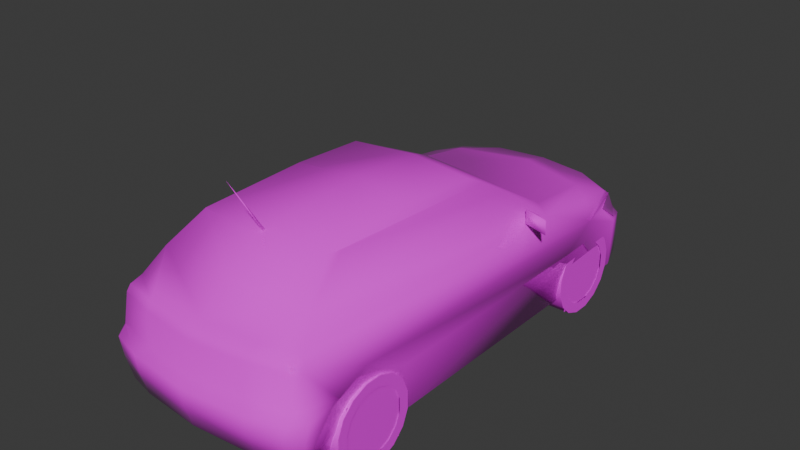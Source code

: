 # Source: auda3.blend  (saved by Blender 4.0.36; exported with 4.5.12 LTS)
import bpy
from mathutils import Matrix  # noqa: F401  (used for matrix-valued properties, if any)

bpy.ops.wm.read_factory_settings(use_empty=True)
scene = bpy.context.scene
scene.name = 'Scene'

# ---- collections
col_collection = bpy.data.collections.new('Collection'); scene.collection.children.link(col_collection)

# ---- images (referenced by path relative to the original .blend; pixels are not part of the script)
import os
ASSET_DIR = os.environ.get("B2B_ASSET_DIR", "")  # directory of the original .blend (textures are referenced by path, not embedded)
HERE = os.path.dirname(os.path.abspath(__file__))  # packed textures are extracted next to this script under _unpacked/

def load_image(name, relpath, width, height, colorspace="sRGB"):
    """Load a texture the original file referenced (path relative to the .blend, or extracted next to this script)."""
    p = next((c for c in (os.path.join(HERE, relpath), os.path.join(ASSET_DIR, relpath)) if relpath and os.path.exists(c)), "")
    if p:
        img = bpy.data.images.load(p, check_existing=True)
        img.name = name
    else:  # same state as the original file: an image datablock whose file is absent (Cycles renders it pink)
        img = bpy.data.images.new(name, width, height)
        img.source = "FILE"
        img.filepath = "//" + (relpath or name)
    img.colorspace_settings.name = colorspace
    return img
img_gaa3n_1_tga = load_image('gaa3n_1.TGA', 'gaa3n_1.TGA', 1024, 1024, 'sRGB')

# ---- materials (node trees are filled in below, after node groups)
mat_material_001 = bpy.data.materials.new('Material.001')
mat_material_001.alpha_threshold = 0.9
mat_material_001.use_transparent_shadow = False
mat_material_001.roughness = 0.5
mat_material_001.line_color = (0.0, 0.0, 0.0, 1.0)
mat_material = bpy.data.materials.new('Material')
mat_material.alpha_threshold = 0.9
mat_material.use_transparent_shadow = False
mat_material.roughness = 0.5
mat_material.line_color = (0.0, 0.0, 0.0, 1.0)

# ---- material node trees
mat_material_001.use_nodes = True; mat_material_001.node_tree.nodes.clear()
_N = mat_material_001.node_tree.nodes; _L = mat_material_001.node_tree.links
n0 = _N.new('ShaderNodeOutputMaterial'); n0.name = 'Material Output'; n0.location = (300, 300)
n1 = _N.new('ShaderNodeBsdfPrincipled'); n1.name = 'Principled BSDF'; n1.location = (10, 300)
n1.inputs[2].default_value = 0.0
n1.inputs[3].default_value = 1.45
n2 = _N.new('ShaderNodeTexImage'); n2.name = 'Image Texture'; n2.location = (-280, 280)
n2.image = img_gaa3n_1_tga
n2.interpolation = 'Closest'
_L.new(n1.outputs[0], n0.inputs[0])
_L.new(n2.outputs[0], n1.inputs[0])
_L.new(n2.outputs[1], n1.inputs[4])
n0.is_active_output = True
mat_material.use_nodes = True; mat_material.node_tree.nodes.clear()
_N = mat_material.node_tree.nodes; _L = mat_material.node_tree.links
n0 = _N.new('ShaderNodeOutputMaterial'); n0.name = 'Material Output'; n0.location = (300, 300)
n1 = _N.new('ShaderNodeBsdfPrincipled'); n1.name = 'Principled BSDF'; n1.location = (10, 300)
n1.inputs[3].default_value = 1.45
n2 = _N.new('ShaderNodeTexImage'); n2.name = 'Image Texture'; n2.location = (-280, 280)
n2.image = img_gaa3n_1_tga
n2.interpolation = 'Closest'
_L.new(n1.outputs[0], n0.inputs[0])
_L.new(n2.outputs[0], n1.inputs[0])
_L.new(n2.outputs[1], n1.inputs[4])
n0.is_active_output = True

# ---- world
world_world = bpy.data.worlds.new('World'); scene.world = world_world
world_world.use_nodes = True; world_world.node_tree.nodes.clear()
_N = world_world.node_tree.nodes; _L = world_world.node_tree.links
n0 = _N.new('ShaderNodeOutputWorld'); n0.name = 'World Output'; n0.location = (300, 300)
n1 = _N.new('ShaderNodeBackground'); n1.name = 'Background'; n1.location = (10, 300)
n1.inputs[0].default_value = (0.05088, 0.05088, 0.05088, 1.0)
_L.new(n1.outputs[0], n0.inputs[0])
n0.is_active_output = True
world_world.color = (0.05088, 0.05088, 0.05088)
world_world.use_sun_shadow = False
world_world.sun_shadow_jitter_overblur = 0.0

# ---- meshes
me_gaa3n = bpy.data.meshes.new('gaa3n')
me_gaa3n.from_pydata([(0.0, -1.465, 1.098), (-0.1195, -1.448, 1.098), (0.1195, -1.448, 1.098), (0.0, -1.425, 1.128), (0.1195, -1.409, 1.128), (-0.1195, -1.409, 1.128), (-0.6987, 1.747, 0.04486), (-0.6987, 1.597, 0.5938), (-0.6987, 0.7489, 0.04486), (-0.6987, 0.9483, 0.5938), (-0.6987, -0.7489, 0.04486), (-0.6987, -0.9483, 0.5938), (-0.6987, -1.747, 0.09459), (-0.6987, -1.597, 0.5938), (0.6987, -1.747, 0.09459), (0.6987, -0.7489, 0.04486), (0.6987, -0.9483, 0.5938), (0.6987, -1.597, 0.5938), (0.6987, 0.7489, 0.04486), (0.6987, 1.747, 0.04486), (0.6987, 1.597, 0.5938), (0.6987, 0.9483, 0.5938), (0.0, 2.052, -0.003905), (0.0, 2.126, 0.3471), (0.0, 1.995, 0.5441), (0.0, 1.923, 0.6065), (0.0, 1.674, 0.6713), (0.0, 0.9795, 0.7713), (0.0, 0.331, 1.161), (0.0, 0.1984, 1.212), (0.0, -1.347, 1.188), (0.0, -1.591, 1.002), (0.0, -1.817, 0.8166), (0.0, -1.891, 0.7869), (0.0, -1.959, 0.4749), (0.0, -2.024, 0.4183), (0.0, -2.01, 0.292), (0.0, -1.957, 0.1043), (-0.7352, 1.915, -0.01511), (-0.6284, 2.004, 0.3471), (-0.6991, 1.797, 0.5368), (-0.6996, 1.736, 0.5807), (-0.7425, 0.8361, 0.724), (-0.6172, 0.4563, 1.013), (-0.5524, 0.2667, 1.133), (-0.5163, 0.1638, 1.185), (-0.5051, -0.4329, 1.22), (-0.5197, -1.279, 1.187), (-0.6436, -1.53, 0.9726), (-0.7206, -1.681, 0.7991), (-0.7747, -1.742, 0.7177), (-0.7996, -1.75, 0.4754), (-0.8493, -1.78, 0.4178), (-0.8269, -1.801, 0.2603), (-0.7913, -1.762, 0.06338), (-0.7874, -1.68, 0.04875), (-0.8532, -1.526, 0.4602), (-0.8527, -1.273, 0.5675), (-0.8581, -0.9346, 0.3891), (-0.82, -0.8283, -0.001945), (-0.82, 0.8288, -0.001945), (-0.88, 0.9263, 0.3993), (-0.859, 1.258, 0.547), (-0.8781, 1.597, 0.4149), (-0.823, 1.671, -0.0117), (-0.3193, 2.104, 0.3466), (-0.3286, 2.019, -0.003905), (-0.3988, 1.938, 0.5412), (-0.4066, 1.877, 0.5992), (-0.5641, 1.519, 0.6689), (-0.608, 0.9039, 0.7567), (-0.4846, -1.773, 0.8054), (-0.449, -1.838, 0.7796), (-0.4295, -1.903, 0.4822), (-0.5002, -1.971, 0.4168), (-0.4948, -1.955, 0.2784), (-0.4978, -1.898, 0.08239), (-0.7216, 1.846, 0.4003), (-0.7591, 1.878, 0.3535), (-0.823, 1.493, 0.5509), (-0.8191, 1.694, 0.4061), (-0.6323, 1.93, 0.3978), (-0.7552, 1.886, 0.1643), (0.0, 2.125, 0.1633), (-0.3228, 2.104, 0.1628), (-0.6255, 2.008, 0.1643), (-0.8244, -1.679, 0.1726), (-0.5314, -1.136, 1.181), (-0.3544, 2.032, 0.3954), (-0.7284, -1.777, 0.765), (-0.7464, -1.841, 0.4851), (-0.7523, -1.9, 0.4173), (-0.7338, -1.885, 0.2681), (-0.7225, -1.838, 0.07021), (0.0, -0.3891, 1.244), (-0.7279, -1.81, 0.724), (-0.4315, -1.885, 0.7264), (0.0, -1.937, 0.7235), (0.5524, 0.2667, 1.133), (0.5163, 0.1638, 1.185), (0.5051, -0.4329, 1.22), (0.4846, -1.773, 0.8054), (0.7206, -1.681, 0.7991), (0.6436, -1.53, 0.9726), (0.859, 1.258, 0.547), (0.7425, 0.8361, 0.724), (0.7747, -1.742, 0.7177), (0.8532, -1.526, 0.4602), (0.7996, -1.75, 0.4754), (0.8493, -1.78, 0.4178), (0.7284, -1.777, 0.765), (0.7279, -1.81, 0.724), (0.4315, -1.885, 0.7264), (0.4295, -1.903, 0.4822), (0.7464, -1.841, 0.4851), (0.3988, 1.938, 0.5412), (0.3544, 2.032, 0.3954), (0.3193, 2.104, 0.3466), (0.5002, -1.971, 0.4168), (0.7523, -1.9, 0.4173), (0.449, -1.838, 0.7796), (0.7338, -1.885, 0.2681), (0.8269, -1.801, 0.2603), (0.4948, -1.955, 0.2784), (0.4978, -1.898, 0.08239), (0.7225, -1.838, 0.07021), (0.823, 1.493, 0.5509), (0.8776, 1.597, 0.4149), (0.8191, 1.694, 0.4061), (0.6172, 0.4563, 1.013), (0.6323, 1.93, 0.3978), (0.6284, 2.004, 0.3471), (0.6991, 1.797, 0.5368), (0.7591, 1.878, 0.3535), (0.7216, 1.846, 0.4003), (0.7552, 1.886, 0.1643), (0.5314, -1.136, 1.181), (0.5197, -1.279, 1.187), (0.7913, -1.762, 0.06338), (0.7874, -1.68, 0.04875), (0.8244, -1.679, 0.1726), (0.7352, 1.915, -0.01511), (0.823, 1.671, -0.0117), (0.3228, 2.104, 0.1628), (0.3286, 2.019, -0.003905), (0.6255, 2.008, 0.1643), (0.8527, -1.273, 0.5675), (0.8581, -0.9346, 0.3891), (0.8795, 0.9263, 0.3993), (0.82, -0.8283, -0.001945), (0.82, 0.8288, -0.001945), (0.4066, 1.877, 0.5992), (0.608, 0.9039, 0.7567), (-0.7206, 1.39, 0.6499), (0.7206, 1.39, 0.6499), (0.6996, 1.736, 0.5807), (0.5641, 1.519, 0.6689), (0.7323, 0.5582, 0.762), (0.7323, 0.5582, 0.8756), (0.7298, 0.7308, 0.762), (0.9478, 0.489, 0.762), (0.9453, 0.488, 0.8756), (-0.7352, 0.7308, 0.762), (-0.9502, 0.488, 0.8756), (-0.7323, 0.5582, 0.8756), (-0.9478, 0.489, 0.762), (-0.7323, 0.5582, 0.762), (-0.008776, -1.273, 1.186), (0.0, -1.536, 1.621), (0.009756, -1.273, 1.186), (0.0004827, -1.251, 1.186), (-0.7027, 1.801, 0.5368), (-0.4008, 1.942, 0.5412), (-0.7252, 1.85, 0.4003), (-0.8271, 1.497, 0.5509), (-0.8232, 1.698, 0.4061), (-0.6355, 1.934, 0.3978), (-0.3562, 2.036, 0.3954), (0.4008, 1.942, 0.5412), (0.3562, 2.036, 0.3954), (0.8271, 1.497, 0.5509), (0.8232, 1.698, 0.4061), (0.6355, 1.934, 0.3978), (0.7027, 1.801, 0.5368), (0.7252, 1.85, 0.4003)], [], [(158, 159, 157), (169, 167, 170), (168, 167, 169), (168, 169, 170), (168, 170, 167), (124, 37, 76), (22, 144, 66), (8, 9, 7, 6), (12, 13, 11, 10), (18, 19, 20, 21), (14, 17, 16, 15), (104, 62, 63, 127), (62, 104, 148, 61), (61, 148, 150, 60), (60, 150, 149, 59), (58, 59, 149, 147), (57, 58, 147, 146), (146, 107, 56, 57), (107, 140, 86, 56), (139, 55, 86, 140), (55, 139, 124, 76), (124, 139, 138, 125), (55, 76, 93, 54), (38, 141, 142, 64), (66, 144, 141, 38), (64, 142, 127, 63), (160, 157, 159), (161, 160, 159), (158, 161, 159), (166, 165, 162), (162, 164, 166), (165, 163, 162), (163, 164, 162), (134, 130, 132), (95, 89, 50), (110, 111, 106), (77, 40, 81), (50, 89, 49), (43, 70, 42), (42, 70, 69), (57, 50, 62), (69, 68, 41), (69, 153, 42), (38, 82, 85), (48, 47, 87), (65, 88, 67), (52, 51, 56), (48, 49, 71), (46, 45, 44), (110, 106, 102), (152, 129, 105), (106, 146, 104), (155, 151, 156), (135, 141, 145), (137, 103, 136), (116, 117, 115), (108, 109, 107), (102, 103, 101), (99, 100, 98), (62, 153, 41), (69, 41, 153), (62, 42, 153), (154, 155, 156), (82, 38, 64), (142, 141, 135), (61, 62, 63), (43, 44, 70), (152, 98, 129), (127, 104, 148), (154, 156, 105), (104, 154, 105), (104, 155, 154), (152, 105, 156), (96, 95, 90, 73), (112, 113, 114, 111), (160, 161, 158, 157), (165, 166, 164, 163), (77, 80, 79, 40), (81, 40, 67, 88), (134, 132, 126, 128), (130, 116, 115, 132), (72, 89, 95, 96), (90, 95, 50, 51), (120, 112, 111, 110), (114, 108, 106, 111), (53, 54, 93, 92), (36, 75, 76, 37), (75, 74, 91, 92), (36, 35, 74, 75), (52, 91, 90, 51), (34, 73, 74, 35), (33, 72, 96, 97), (32, 71, 72, 33), (32, 31, 48, 71), (31, 30, 47, 48), (94, 46, 47, 30), (28, 44, 45, 29), (70, 44, 28, 27), (26, 69, 70, 27), (53, 52, 56, 86), (50, 57, 56, 51), (25, 68, 69, 26), (40, 41, 68, 67), (24, 67, 68, 25), (39, 78, 77, 81), (61, 60, 59, 58), (57, 62, 61, 58), (40, 79, 62, 41), (43, 48, 87, 44), (44, 87, 47, 46), (78, 39, 85, 82), (38, 85, 84, 66), (84, 85, 39, 65), (84, 83, 22, 66), (65, 23, 83, 84), (63, 78, 82, 64), (53, 86, 55, 54), (78, 63, 80, 77), (24, 23, 65, 67), (81, 88, 65, 39), (42, 49, 48, 43), (79, 80, 63, 62), (92, 93, 76, 75), (92, 91, 52, 53), (49, 89, 72, 71), (90, 91, 74, 73), (29, 45, 46, 94), (97, 96, 73, 34), (62, 50, 49, 42), (122, 121, 125, 138), (36, 37, 124, 123), (123, 121, 119, 118), (36, 123, 118, 35), (109, 108, 114, 119), (34, 35, 118, 113), (33, 97, 112, 120), (32, 33, 120, 101), (32, 101, 103, 31), (31, 103, 137, 30), (94, 30, 137, 100), (28, 29, 99, 98), (152, 27, 28, 98), (27, 152, 156, 26), (122, 140, 107, 109), (106, 108, 107, 146), (156, 151, 25, 26), (24, 25, 151, 115), (131, 130, 134, 133), (148, 147, 149, 150), (146, 147, 148, 104), (129, 98, 136, 103), (98, 100, 137, 136), (133, 135, 145, 131), (141, 144, 143, 145), (143, 117, 131, 145), (143, 144, 22, 83), (117, 143, 83, 23), (127, 142, 135, 133), (122, 138, 139, 140), (133, 134, 128, 127), (24, 115, 117, 23), (130, 131, 117, 116), (105, 129, 103, 102), (126, 104, 127, 128), (121, 123, 124, 125), (121, 122, 109, 119), (102, 101, 120, 110), (114, 113, 118, 119), (29, 94, 100, 99), (97, 34, 113, 112), (104, 105, 102, 106), (59, 55, 86, 58), (58, 86, 56, 57), (139, 149, 147, 140), (150, 142, 127, 148), (140, 147, 146, 107), (64, 60, 61, 63), (104, 126, 132, 155), (151, 155, 132, 115), (3, 5, 1, 0), (0, 2, 4, 3), (176, 173, 171), (184, 182, 183), (173, 175, 174, 171), (176, 171, 172, 177), (184, 183, 180, 181), (182, 179, 178, 183)])
me_gaa3n.polygons.foreach_set('use_smooth', [True] * 187)
_uv = me_gaa3n.uv_layers.new(name='UVMap')
_uv.uv.foreach_set('vector', [0.031, 0.0, 0.031, 0.031, 0.0, 0.031, 0.031, 0.0, 0.031, 0.031, 0.0, 0.031, 0.031, 0.0, 0.031, 0.031, 0.0, 0.031, 0.031, 0.0, 0.031, 0.031, 0.0, 0.031, 0.031, 0.0, 0.031, 0.031, 0.0, 0.031, 0.031, 0.0, 0.031, 0.031, 0.0, 0.031, 0.031, 0.0, 0.031, 0.031, 0.0, 0.031, 0.031, 0.0, 0.031, 0.031, 0.0, 0.031, 0.0, 0.0, 0.031, 0.0, 0.031, 0.031, 0.0, 0.031, 0.0, 0.0, 0.031, 0.0, 0.031, 0.031, 0.0, 0.031, 0.0, 0.0, 0.031, 0.0, 0.0, 0.0, 0.0, 0.031, 0.031, 0.031, 0.031, 0.0, 0.031, 0.031, 0.0, 0.031, 0.0, 0.0, 0.031, 0.0, 0.031, 0.031, 0.0, 0.031, 0.0, 0.0, 0.031, 0.0, 0.031, 0.031, 0.0, 0.031, 0.0, 0.0, 0.031, 0.0, 0.031, 0.031, 0.0, 0.031, 0.0, 0.0, 0.031, 0.0, 0.031, 0.031, 0.0, 0.031, 0.0, 0.0, 0.031, 0.0, 0.031, 0.031, 0.0, 0.031, 0.0, 0.0, 0.031, 0.0, 0.031, 0.031, 0.0, 0.031, 0.0, 0.0, 0.031, 0.0, 0.031, 0.031, 0.0, 0.031, 0.0, 0.0, 0.031, 0.0, 0.031, 0.031, 0.0, 0.031, 0.0, 0.0, 0.031, 0.0, 0.031, 0.031, 0.0, 0.031, 0.0, 0.0, 0.031, 0.0, 0.031, 0.031, 0.0, 0.031, 0.0, 0.0, 0.031, 0.0, 0.031, 0.031, 0.0, 0.031, 0.0, 0.0, 0.031, 0.0, 0.031, 0.031, 0.0, 0.031, 0.0, 0.0, 0.031, 0.0, 0.031, 0.031, 0.0, 0.031, 0.0, 0.0, 0.031, 0.0, 0.031, 0.031, 0.0, 0.031, 0.0, 0.0, 0.0, 0.784, 0.043, 0.784, 0.043, 0.784, 0.0, 0.812, 0.0, 0.784, 0.043, 0.784, 0.043, 0.812, 0.0, 0.812, 0.043, 0.784, 0.043, 0.784, 0.0, 0.784, 0.039, 0.784, 0.039, 0.784, 0.043, 0.812, 0.043, 0.784, 0.0, 0.784, 0.0, 0.812, 0.039, 0.784, 0.0, 0.812, 0.043, 0.812, 0.039, 0.784, 0.604, 0.745, 0.627, 0.745, 0.608, 0.812, 0.027, 0.384, 0.027, 0.4, 0.008, 0.384, 0.027, 0.4, 0.027, 0.384, 0.008, 0.38, 0.604, 0.745, 0.608, 0.812, 0.627, 0.745, 0.569, 0.796, 0.576, 0.804, 0.561, 0.812, 0.345, 0.929, 0.345, 0.835, 0.314, 0.82, 0.753, 0.529, 0.796, 0.518, 0.812, 0.384, 0.494, 0.761, 0.569, 0.796, 0.098, 0.753, 0.812, 0.384, 0.867, 0.306, 0.765, 0.337, 0.812, 0.384, 0.757, 0.412, 0.753, 0.529, 0.694, 0.91, 0.69, 0.957, 0.729, 0.957, 0.467, 0.565, 0.42, 0.62, 0.388, 0.616, 0.882, 0.722, 0.894, 0.745, 0.902, 0.812, 0.576, 0.725, 0.569, 0.737, 0.533, 0.733, 0.522, 0.894, 0.502, 0.82, 0.561, 0.82, 0.247, 0.624, 0.129, 0.62, 0.11, 0.604, 0.576, 0.804, 0.569, 0.796, 0.561, 0.812, 0.345, 0.835, 0.341, 0.929, 0.314, 0.82, 0.569, 0.796, 0.494, 0.761, 0.098, 0.753, 0.765, 0.337, 0.863, 0.306, 0.812, 0.384, 0.69, 0.957, 0.694, 0.91, 0.729, 0.957, 0.42, 0.62, 0.467, 0.565, 0.388, 0.616, 0.702, 0.745, 0.71, 0.722, 0.69, 0.812, 0.569, 0.737, 0.576, 0.725, 0.533, 0.733, 0.502, 0.82, 0.522, 0.894, 0.561, 0.82, 0.129, 0.62, 0.247, 0.624, 0.11, 0.604, 0.098, 0.753, 0.078, 0.78, 0.027, 0.765, 0.812, 0.384, 0.765, 0.337, 0.757, 0.412, 0.098, 0.753, 0.165, 0.796, 0.078, 0.78, 0.757, 0.412, 0.765, 0.337, 0.812, 0.384, 0.004, 0.671, 0.0, 0.627, 0.035, 0.627, 0.035, 0.627, 0.0, 0.627, 0.004, 0.671, 0.153, 0.722, 0.098, 0.753, 0.047, 0.725, 0.345, 0.929, 0.361, 0.976, 0.345, 0.835, 0.345, 0.835, 0.361, 0.976, 0.341, 0.929, 0.047, 0.725, 0.098, 0.753, 0.153, 0.722, 0.757, 0.412, 0.812, 0.384, 0.753, 0.529, 0.098, 0.753, 0.078, 0.78, 0.165, 0.796, 0.098, 0.753, 0.027, 0.765, 0.078, 0.78, 0.796, 0.518, 0.753, 0.529, 0.812, 0.384, 0.149, 0.384, 0.027, 0.384, 0.02, 0.29, 0.149, 0.29, 0.153, 0.384, 0.153, 0.286, 0.02, 0.286, 0.027, 0.384, 0.376, 0.565, 0.376, 0.592, 0.376, 0.592, 0.376, 0.565, 0.357, 0.565, 0.357, 0.565, 0.357, 0.592, 0.357, 0.592, 0.008, 0.722, 0.031, 0.722, 0.063, 0.757, 0.016, 0.753, 0.965, 0.745, 0.984, 0.812, 0.902, 0.812, 0.894, 0.745, 0.008, 0.722, 0.016, 0.753, 0.063, 0.757, 0.031, 0.722, 0.627, 0.745, 0.702, 0.745, 0.69, 0.812, 0.608, 0.812, 0.145, 0.404, 0.027, 0.4, 0.027, 0.384, 0.149, 0.384, 0.02, 0.29, 0.027, 0.384, 0.008, 0.384, 0.0, 0.286, 0.145, 0.404, 0.153, 0.384, 0.027, 0.384, 0.027, 0.4, 0.02, 0.286, 0.0, 0.282, 0.008, 0.38, 0.027, 0.384, 0.576, 0.69, 0.569, 0.643, 0.584, 0.647, 0.588, 0.69, 0.89, 0.867, 0.757, 0.863, 0.757, 0.82, 0.89, 0.824, 0.757, 0.863, 0.753, 0.894, 0.69, 0.894, 0.69, 0.859, 0.89, 0.867, 0.89, 0.894, 0.753, 0.894, 0.757, 0.863, 0.576, 0.725, 0.592, 0.725, 0.584, 0.741, 0.569, 0.737, 0.89, 0.906, 0.773, 0.906, 0.753, 0.894, 0.89, 0.894, 0.8, 0.714, 0.675, 0.71, 0.678, 0.694, 0.8, 0.694, 0.8, 0.718, 0.663, 0.718, 0.675, 0.71, 0.8, 0.714, 0.686, 0.827, 0.686, 0.906, 0.522, 0.894, 0.561, 0.82, 0.686, 0.906, 0.686, 1.0, 0.553, 1.0, 0.522, 0.894, 0.247, 0.286, 0.157, 0.282, 0.157, 0.18, 0.247, 0.173, 0.498, 0.984, 0.361, 0.976, 0.369, 0.996, 0.498, 1.0, 0.345, 0.835, 0.361, 0.976, 0.498, 0.984, 0.498, 0.839, 1.0, 0.353, 0.812, 0.384, 0.796, 0.518, 1.0, 0.502, 0.576, 0.69, 0.576, 0.725, 0.533, 0.733, 0.557, 0.671, 0.569, 0.796, 0.494, 0.761, 0.533, 0.733, 0.569, 0.737, 1.0, 0.298, 0.867, 0.306, 0.812, 0.384, 1.0, 0.353, 0.765, 0.325, 0.765, 0.337, 0.867, 0.306, 0.867, 0.294, 1.0, 0.282, 0.867, 0.294, 0.867, 0.306, 1.0, 0.298, 0.965, 0.722, 1.0, 0.725, 0.992, 0.745, 0.965, 0.745, 0.153, 0.722, 0.165, 0.631, 0.427, 0.631, 0.443, 0.718, 0.494, 0.761, 0.098, 0.753, 0.153, 0.722, 0.443, 0.718, 0.016, 0.753, 0.063, 0.757, 0.098, 0.753, 0.027, 0.765, 0.071, 0.576, 0.467, 0.565, 0.388, 0.616, 0.11, 0.604, 0.11, 0.604, 0.388, 0.616, 0.42, 0.62, 0.247, 0.624, 0.69, 1.0, 0.729, 1.0, 0.729, 0.957, 0.69, 0.957, 0.694, 0.91, 0.729, 0.957, 0.831, 0.957, 0.831, 0.914, 0.831, 0.957, 0.729, 0.957, 0.729, 1.0, 0.831, 1.0, 0.831, 0.957, 0.933, 0.957, 0.933, 0.914, 0.831, 0.914, 0.831, 1.0, 0.933, 1.0, 0.933, 0.957, 0.831, 0.957, 0.047, 0.725, 0.004, 0.71, 0.004, 0.671, 0.035, 0.627, 0.576, 0.69, 0.557, 0.671, 0.561, 0.639, 0.569, 0.643, 0.004, 0.71, 0.047, 0.725, 0.031, 0.722, 0.008, 0.722, 0.8, 0.812, 0.8, 0.722, 0.882, 0.722, 0.902, 0.812, 0.965, 0.745, 0.894, 0.745, 0.882, 0.722, 0.965, 0.722, 0.0, 0.502, 0.498, 0.525, 0.467, 0.565, 0.071, 0.576, 0.063, 0.757, 0.031, 0.722, 0.047, 0.725, 0.098, 0.753, 0.69, 0.859, 0.694, 0.816, 0.757, 0.82, 0.757, 0.863, 0.588, 0.69, 0.592, 0.725, 0.576, 0.725, 0.576, 0.69, 0.596, 0.718, 0.596, 0.706, 0.675, 0.71, 0.663, 0.718, 0.69, 0.906, 0.69, 0.894, 0.753, 0.894, 0.773, 0.906, 0.247, 0.357, 0.157, 0.357, 0.157, 0.282, 0.247, 0.286, 0.8, 0.694, 0.678, 0.694, 0.678, 0.631, 0.8, 0.627, 0.098, 0.753, 0.569, 0.796, 0.561, 0.812, 0.165, 0.796, 0.576, 0.69, 0.588, 0.69, 0.584, 0.647, 0.569, 0.643, 0.89, 0.867, 0.89, 0.824, 0.757, 0.82, 0.757, 0.863, 0.757, 0.863, 0.69, 0.859, 0.69, 0.894, 0.757, 0.894, 0.89, 0.867, 0.757, 0.863, 0.757, 0.894, 0.89, 0.894, 0.576, 0.725, 0.569, 0.737, 0.584, 0.741, 0.592, 0.725, 0.89, 0.906, 0.89, 0.894, 0.757, 0.894, 0.773, 0.906, 0.8, 0.714, 0.8, 0.694, 0.914, 0.694, 0.918, 0.71, 0.8, 0.718, 0.8, 0.714, 0.918, 0.71, 0.929, 0.718, 0.686, 0.827, 0.561, 0.82, 0.522, 0.894, 0.686, 0.906, 0.686, 0.906, 0.522, 0.894, 0.553, 1.0, 0.686, 1.0, 0.247, 0.286, 0.247, 0.173, 0.157, 0.18, 0.157, 0.282, 0.498, 0.984, 0.498, 1.0, 0.365, 0.996, 0.361, 0.976, 0.345, 0.835, 0.498, 0.839, 0.498, 0.984, 0.361, 0.976, 1.0, 0.502, 0.796, 0.518, 0.812, 0.384, 1.0, 0.353, 0.576, 0.69, 0.557, 0.671, 0.533, 0.733, 0.576, 0.725, 0.569, 0.796, 0.569, 0.737, 0.533, 0.733, 0.494, 0.761, 0.812, 0.384, 0.863, 0.306, 1.0, 0.298, 1.0, 0.353, 1.0, 0.282, 1.0, 0.298, 0.863, 0.306, 0.867, 0.294, 0.627, 0.722, 0.627, 0.745, 0.604, 0.745, 0.596, 0.725, 0.153, 0.722, 0.443, 0.718, 0.427, 0.631, 0.165, 0.631, 0.494, 0.761, 0.443, 0.718, 0.153, 0.722, 0.098, 0.753, 0.071, 0.576, 0.11, 0.604, 0.388, 0.616, 0.467, 0.565, 0.11, 0.604, 0.247, 0.624, 0.42, 0.62, 0.388, 0.616, 0.69, 1.0, 0.69, 0.957, 0.729, 0.957, 0.729, 1.0, 0.694, 0.91, 0.827, 0.914, 0.827, 0.957, 0.729, 0.957, 0.827, 0.957, 0.827, 1.0, 0.729, 1.0, 0.729, 0.957, 0.827, 0.957, 0.827, 0.914, 0.933, 0.914, 0.933, 0.957, 0.827, 1.0, 0.827, 0.957, 0.933, 0.957, 0.933, 1.0, 0.047, 0.725, 0.035, 0.627, 0.004, 0.671, 0.004, 0.71, 0.576, 0.69, 0.569, 0.643, 0.561, 0.639, 0.557, 0.671, 0.004, 0.71, 0.008, 0.722, 0.031, 0.722, 0.047, 0.725, 0.8, 0.812, 0.69, 0.812, 0.71, 0.722, 0.8, 0.722, 0.627, 0.745, 0.627, 0.722, 0.71, 0.722, 0.702, 0.745, 0.0, 0.502, 0.071, 0.576, 0.467, 0.565, 0.498, 0.525, 0.063, 0.757, 0.098, 0.753, 0.047, 0.725, 0.031, 0.722, 0.69, 0.859, 0.757, 0.863, 0.757, 0.82, 0.694, 0.816, 0.588, 0.69, 0.576, 0.69, 0.576, 0.725, 0.592, 0.725, 0.996, 0.718, 0.929, 0.718, 0.918, 0.71, 0.996, 0.706, 0.69, 0.906, 0.773, 0.906, 0.757, 0.894, 0.69, 0.894, 0.247, 0.357, 0.247, 0.286, 0.157, 0.282, 0.157, 0.357, 0.8, 0.694, 0.8, 0.627, 0.914, 0.631, 0.914, 0.694, 0.098, 0.753, 0.165, 0.796, 0.561, 0.812, 0.569, 0.796, 0.427, 0.631, 0.561, 0.639, 0.557, 0.671, 0.443, 0.718, 0.443, 0.718, 0.557, 0.671, 0.533, 0.733, 0.494, 0.761, 0.561, 0.639, 0.427, 0.631, 0.443, 0.718, 0.557, 0.671, 0.165, 0.631, 0.035, 0.627, 0.047, 0.725, 0.153, 0.722, 0.557, 0.671, 0.443, 0.718, 0.494, 0.761, 0.533, 0.733, 0.035, 0.627, 0.165, 0.631, 0.153, 0.722, 0.047, 0.725, 0.098, 0.753, 0.063, 0.757, 0.016, 0.753, 0.027, 0.765, 0.863, 0.306, 0.765, 0.337, 0.765, 0.325, 0.867, 0.294, 0.447, 0.302, 0.424, 0.302, 0.424, 0.302, 0.447, 0.302, 0.447, 0.302, 0.467, 0.302, 0.467, 0.302, 0.447, 0.302, 0.102, 0.192, 0.137, 0.192, 0.129, 0.278, 0.137, 0.192, 0.102, 0.192, 0.129, 0.278, 0.376, 0.408, 0.416, 0.412, 0.467, 0.498, 0.388, 0.494, 0.102, 0.192, 0.129, 0.278, 0.016, 0.278, 0.0, 0.188, 0.376, 0.408, 0.388, 0.494, 0.467, 0.498, 0.416, 0.412, 0.102, 0.192, 0.0, 0.188, 0.016, 0.278, 0.129, 0.278])
me_gaa3n.materials.append(mat_material_001)
me_gaa3n.update()
me_gaa3n_001 = bpy.data.meshes.new('gaa3n.001')
me_gaa3n_001.from_pydata([(0.154, 0.5846, 0.1159), (0.154, 0.432, 0.0857), (0.154, 0.5841, -0.1264), (0.154, 0.4315, -0.09615), (0.154, 0.4915, -0.3511), (0.154, 0.3618, -0.2644), (0.154, 0.3198, -0.5228), (0.154, 0.2331, -0.3931), (0.154, 0.0951, -0.6154), (0.154, 0.06486, -0.4628), (0.154, -0.1472, -0.6154), (0.154, -0.117, -0.4628), (0.154, -0.372, -0.5228), (0.154, -0.2852, -0.3931), (0.154, -0.5436, -0.3511), (0.154, -0.4139, -0.2644), (0.154, -0.6362, -0.1264), (0.154, -0.4836, -0.09615), (0.154, -0.6362, 0.1159), (0.154, -0.4836, 0.0857), (0.154, -0.5436, 0.3407), (0.154, -0.4139, 0.2539), (0.154, -0.372, 0.5123), (0.154, -0.2852, 0.3826), (0.154, -0.1472, 0.6054), (0.154, -0.117, 0.4528), (0.154, 0.0951, 0.6054), (0.154, 0.06486, 0.4528), (0.154, 0.3198, 0.5123), (0.154, 0.2331, 0.3826), (0.154, 0.4915, 0.3407), (0.154, 0.3618, 0.2539), (0.154, 0.5846, 0.1159), (0.154, 0.432, 0.0857), (0.154, 0.5846, 0.1159), (-0.2551, 0.5846, 0.1159), (0.154, 0.4915, 0.3407), (-0.2551, 0.4915, 0.3407), (0.154, 0.3198, 0.5123), (-0.2551, 0.3198, 0.5123), (0.154, 0.0951, 0.6054), (-0.2551, 0.0951, 0.6054), (0.154, -0.1472, 0.6054), (-0.2551, -0.1472, 0.6054), (0.154, -0.372, 0.5123), (-0.2551, -0.372, 0.5123), (0.154, -0.5436, 0.3407), (-0.2551, -0.5436, 0.3407), (0.154, -0.6362, 0.1159), (-0.2551, -0.6362, 0.1159), (0.154, -0.6362, -0.1264), (-0.2551, -0.6362, -0.1264), (0.154, -0.5436, -0.3511), (-0.2551, -0.5436, -0.3511), (0.154, -0.372, -0.5228), (-0.2551, -0.372, -0.5228), (0.154, -0.1472, -0.6154), (-0.2551, -0.1472, -0.6154), (0.154, 0.0951, -0.6154), (-0.2551, 0.0951, -0.6154), (0.154, 0.3198, -0.5228), (-0.2551, 0.3198, -0.5228), (0.154, 0.4915, -0.3511), (-0.2551, 0.4915, -0.3511), (0.154, 0.5841, -0.1264), (-0.2551, 0.5841, -0.1264), (0.154, 0.5846, 0.1159), (-0.2551, 0.5846, 0.1159), (-0.2551, 0.5846, 0.1159), (-0.2551, 0.5841, -0.1264), (-0.2551, 0.4915, 0.3407), (-0.2551, 0.4915, -0.3511), (-0.2551, 0.3198, 0.5123), (-0.2551, 0.3198, -0.5228), (-0.2551, 0.0951, 0.6054), (-0.2551, 0.0951, -0.6154), (-0.2551, -0.1472, 0.6054), (-0.2551, -0.1472, -0.6154), (-0.2551, -0.372, 0.5123), (-0.2551, -0.372, -0.5228), (-0.2551, -0.5436, 0.3407), (-0.2551, -0.5436, -0.3511), (-0.2551, -0.6362, 0.1159), (-0.2551, -0.6362, -0.1264), (0.141, -0.4836, 0.4528), (0.141, 0.432, 0.4528), (0.141, 0.432, -0.4628), (0.141, -0.4836, -0.4628)], [], [(0, 1, 3, 2), (2, 3, 5, 4), (4, 5, 7, 6), (6, 7, 9, 8), (8, 9, 11, 10), (10, 11, 13, 12), (12, 13, 15, 14), (14, 15, 17, 16), (16, 17, 19, 18), (18, 19, 21, 20), (20, 21, 23, 22), (22, 23, 25, 24), (24, 25, 27, 26), (26, 27, 29, 28), (28, 29, 31, 30), (30, 31, 33, 32), (34, 35, 37, 36), (36, 37, 39, 38), (38, 39, 41, 40), (40, 41, 43, 42), (42, 43, 45, 44), (44, 45, 47, 46), (46, 47, 49, 48), (48, 49, 51, 50), (50, 51, 53, 52), (52, 53, 55, 54), (54, 55, 57, 56), (56, 57, 59, 58), (58, 59, 61, 60), (60, 61, 63, 62), (62, 63, 65, 64), (64, 65, 67, 66), (68, 69, 71, 70), (70, 71, 73, 72), (72, 73, 75, 74), (74, 75, 77, 76), (76, 77, 79, 78), (78, 79, 81, 80), (80, 81, 83, 82), (85, 84, 87, 86)])
me_gaa3n_001.polygons.foreach_set('use_smooth', [True] * 40)
_uv = me_gaa3n_001.uv_layers.new(name='UVMap')
_uv.uv.foreach_set('vector', [0.031, 0.0, 0.031, 0.031, 0.0, 0.031, 0.0, 0.0, 0.031, 0.0, 0.031, 0.031, 0.0, 0.031, 0.0, 0.0, 0.031, 0.0, 0.031, 0.031, 0.0, 0.031, 0.0, 0.0, 0.031, 0.0, 0.031, 0.031, 0.0, 0.031, 0.0, 0.0, 0.031, 0.0, 0.031, 0.031, 0.0, 0.031, 0.0, 0.0, 0.031, 0.0, 0.031, 0.031, 0.0, 0.031, 0.0, 0.0, 0.031, 0.0, 0.031, 0.031, 0.0, 0.031, 0.0, 0.0, 0.031, 0.0, 0.031, 0.031, 0.0, 0.031, 0.0, 0.0, 0.031, 0.0, 0.031, 0.031, 0.0, 0.031, 0.0, 0.0, 0.031, 0.0, 0.031, 0.031, 0.0, 0.031, 0.0, 0.0, 0.031, 0.0, 0.031, 0.031, 0.0, 0.031, 0.0, 0.0, 0.031, 0.0, 0.031, 0.031, 0.0, 0.031, 0.0, 0.0, 0.031, 0.0, 0.031, 0.031, 0.0, 0.031, 0.0, 0.0, 0.031, 0.0, 0.031, 0.031, 0.0, 0.031, 0.0, 0.0, 0.031, 0.0, 0.031, 0.031, 0.0, 0.031, 0.0, 0.0, 0.031, 0.0, 0.031, 0.031, 0.0, 0.031, 0.0, 0.0, 0.031, 0.0, 0.031, 0.031, 0.0, 0.031, 0.0, 0.0, 0.031, 0.0, 0.031, 0.031, 0.0, 0.031, 0.0, 0.0, 0.031, 0.0, 0.031, 0.031, 0.0, 0.031, 0.0, 0.0, 0.031, 0.0, 0.031, 0.031, 0.0, 0.031, 0.0, 0.0, 0.031, 0.0, 0.031, 0.031, 0.0, 0.031, 0.0, 0.0, 0.031, 0.0, 0.031, 0.031, 0.0, 0.031, 0.0, 0.0, 0.031, 0.0, 0.031, 0.031, 0.0, 0.031, 0.0, 0.0, 0.031, 0.0, 0.031, 0.031, 0.0, 0.031, 0.0, 0.0, 0.031, 0.0, 0.031, 0.031, 0.0, 0.031, 0.0, 0.0, 0.031, 0.0, 0.031, 0.031, 0.0, 0.031, 0.0, 0.0, 0.031, 0.0, 0.031, 0.031, 0.0, 0.031, 0.0, 0.0, 0.031, 0.0, 0.031, 0.031, 0.0, 0.031, 0.0, 0.0, 0.031, 0.0, 0.031, 0.031, 0.0, 0.031, 0.0, 0.0, 0.031, 0.0, 0.031, 0.031, 0.0, 0.031, 0.0, 0.0, 0.031, 0.0, 0.031, 0.031, 0.0, 0.031, 0.0, 0.0, 0.031, 0.0, 0.031, 0.031, 0.0, 0.031, 0.0, 0.0, 0.031, 0.0, 0.031, 0.031, 0.0, 0.031, 0.0, 0.0, 0.031, 0.0, 0.031, 0.031, 0.0, 0.031, 0.0, 0.0, 0.031, 0.0, 0.031, 0.031, 0.0, 0.031, 0.0, 0.0, 0.031, 0.0, 0.031, 0.031, 0.0, 0.031, 0.0, 0.0, 0.031, 0.0, 0.031, 0.031, 0.0, 0.031, 0.0, 0.0, 0.031, 0.0, 0.031, 0.031, 0.0, 0.031, 0.0, 0.0, 0.031, 0.0, 0.031, 0.031, 0.0, 0.031, 0.0, 0.0, 0.184, 0.816, 0.184, 1.0, 0.0, 1.0, 0.0, 0.816])
me_gaa3n_001.materials.append(mat_material)
me_gaa3n_001.update()
me_gaa3n_002 = bpy.data.meshes.new('gaa3n.002')
me_gaa3n_002.from_pydata([(0.154, 0.5846, 0.1159), (0.154, 0.432, 0.0857), (0.154, 0.5841, -0.1264), (0.154, 0.4315, -0.09615), (0.154, 0.4915, -0.3511), (0.154, 0.3618, -0.2644), (0.154, 0.3198, -0.5228), (0.154, 0.2331, -0.3931), (0.154, 0.0951, -0.6154), (0.154, 0.06486, -0.4628), (0.154, -0.1472, -0.6154), (0.154, -0.117, -0.4628), (0.154, -0.372, -0.5228), (0.154, -0.2852, -0.3931), (0.154, -0.5436, -0.3511), (0.154, -0.4139, -0.2644), (0.154, -0.6362, -0.1264), (0.154, -0.4836, -0.09615), (0.154, -0.6362, 0.1159), (0.154, -0.4836, 0.0857), (0.154, -0.5436, 0.3407), (0.154, -0.4139, 0.2539), (0.154, -0.372, 0.5123), (0.154, -0.2852, 0.3826), (0.154, -0.1472, 0.6054), (0.154, -0.117, 0.4528), (0.154, 0.0951, 0.6054), (0.154, 0.06486, 0.4528), (0.154, 0.3198, 0.5123), (0.154, 0.2331, 0.3826), (0.154, 0.4915, 0.3407), (0.154, 0.3618, 0.2539), (0.154, 0.5846, 0.1159), (0.154, 0.432, 0.0857), (0.154, 0.5846, 0.1159), (-0.2551, 0.5846, 0.1159), (0.154, 0.4915, 0.3407), (-0.2551, 0.4915, 0.3407), (0.154, 0.3198, 0.5123), (-0.2551, 0.3198, 0.5123), (0.154, 0.0951, 0.6054), (-0.2551, 0.0951, 0.6054), (0.154, -0.1472, 0.6054), (-0.2551, -0.1472, 0.6054), (0.154, -0.372, 0.5123), (-0.2551, -0.372, 0.5123), (0.154, -0.5436, 0.3407), (-0.2551, -0.5436, 0.3407), (0.154, -0.6362, 0.1159), (-0.2551, -0.6362, 0.1159), (0.154, -0.6362, -0.1264), (-0.2551, -0.6362, -0.1264), (0.154, -0.5436, -0.3511), (-0.2551, -0.5436, -0.3511), (0.154, -0.372, -0.5228), (-0.2551, -0.372, -0.5228), (0.154, -0.1472, -0.6154), (-0.2551, -0.1472, -0.6154), (0.154, 0.0951, -0.6154), (-0.2551, 0.0951, -0.6154), (0.154, 0.3198, -0.5228), (-0.2551, 0.3198, -0.5228), (0.154, 0.4915, -0.3511), (-0.2551, 0.4915, -0.3511), (0.154, 0.5841, -0.1264), (-0.2551, 0.5841, -0.1264), (0.154, 0.5846, 0.1159), (-0.2551, 0.5846, 0.1159), (-0.2551, 0.5846, 0.1159), (-0.2551, 0.5841, -0.1264), (-0.2551, 0.4915, 0.3407), (-0.2551, 0.4915, -0.3511), (-0.2551, 0.3198, 0.5123), (-0.2551, 0.3198, -0.5228), (-0.2551, 0.0951, 0.6054), (-0.2551, 0.0951, -0.6154), (-0.2551, -0.1472, 0.6054), (-0.2551, -0.1472, -0.6154), (-0.2551, -0.372, 0.5123), (-0.2551, -0.372, -0.5228), (-0.2551, -0.5436, 0.3407), (-0.2551, -0.5436, -0.3511), (-0.2551, -0.6362, 0.1159), (-0.2551, -0.6362, -0.1264), (0.141, -0.4836, 0.4528), (0.141, 0.432, 0.4528), (0.141, 0.432, -0.4628), (0.141, -0.4836, -0.4628)], [], [(0, 1, 3, 2), (2, 3, 5, 4), (4, 5, 7, 6), (6, 7, 9, 8), (8, 9, 11, 10), (10, 11, 13, 12), (12, 13, 15, 14), (14, 15, 17, 16), (16, 17, 19, 18), (18, 19, 21, 20), (20, 21, 23, 22), (22, 23, 25, 24), (24, 25, 27, 26), (26, 27, 29, 28), (28, 29, 31, 30), (30, 31, 33, 32), (34, 35, 37, 36), (36, 37, 39, 38), (38, 39, 41, 40), (40, 41, 43, 42), (42, 43, 45, 44), (44, 45, 47, 46), (46, 47, 49, 48), (48, 49, 51, 50), (50, 51, 53, 52), (52, 53, 55, 54), (54, 55, 57, 56), (56, 57, 59, 58), (58, 59, 61, 60), (60, 61, 63, 62), (62, 63, 65, 64), (64, 65, 67, 66), (68, 69, 71, 70), (70, 71, 73, 72), (72, 73, 75, 74), (74, 75, 77, 76), (76, 77, 79, 78), (78, 79, 81, 80), (80, 81, 83, 82), (85, 84, 87, 86)])
me_gaa3n_002.polygons.foreach_set('use_smooth', [True] * 40)
_uv = me_gaa3n_002.uv_layers.new(name='UVMap')
_uv.uv.foreach_set('vector', [0.031, 0.0, 0.031, 0.031, 0.0, 0.031, 0.0, 0.0, 0.031, 0.0, 0.031, 0.031, 0.0, 0.031, 0.0, 0.0, 0.031, 0.0, 0.031, 0.031, 0.0, 0.031, 0.0, 0.0, 0.031, 0.0, 0.031, 0.031, 0.0, 0.031, 0.0, 0.0, 0.031, 0.0, 0.031, 0.031, 0.0, 0.031, 0.0, 0.0, 0.031, 0.0, 0.031, 0.031, 0.0, 0.031, 0.0, 0.0, 0.031, 0.0, 0.031, 0.031, 0.0, 0.031, 0.0, 0.0, 0.031, 0.0, 0.031, 0.031, 0.0, 0.031, 0.0, 0.0, 0.031, 0.0, 0.031, 0.031, 0.0, 0.031, 0.0, 0.0, 0.031, 0.0, 0.031, 0.031, 0.0, 0.031, 0.0, 0.0, 0.031, 0.0, 0.031, 0.031, 0.0, 0.031, 0.0, 0.0, 0.031, 0.0, 0.031, 0.031, 0.0, 0.031, 0.0, 0.0, 0.031, 0.0, 0.031, 0.031, 0.0, 0.031, 0.0, 0.0, 0.031, 0.0, 0.031, 0.031, 0.0, 0.031, 0.0, 0.0, 0.031, 0.0, 0.031, 0.031, 0.0, 0.031, 0.0, 0.0, 0.031, 0.0, 0.031, 0.031, 0.0, 0.031, 0.0, 0.0, 0.031, 0.0, 0.031, 0.031, 0.0, 0.031, 0.0, 0.0, 0.031, 0.0, 0.031, 0.031, 0.0, 0.031, 0.0, 0.0, 0.031, 0.0, 0.031, 0.031, 0.0, 0.031, 0.0, 0.0, 0.031, 0.0, 0.031, 0.031, 0.0, 0.031, 0.0, 0.0, 0.031, 0.0, 0.031, 0.031, 0.0, 0.031, 0.0, 0.0, 0.031, 0.0, 0.031, 0.031, 0.0, 0.031, 0.0, 0.0, 0.031, 0.0, 0.031, 0.031, 0.0, 0.031, 0.0, 0.0, 0.031, 0.0, 0.031, 0.031, 0.0, 0.031, 0.0, 0.0, 0.031, 0.0, 0.031, 0.031, 0.0, 0.031, 0.0, 0.0, 0.031, 0.0, 0.031, 0.031, 0.0, 0.031, 0.0, 0.0, 0.031, 0.0, 0.031, 0.031, 0.0, 0.031, 0.0, 0.0, 0.031, 0.0, 0.031, 0.031, 0.0, 0.031, 0.0, 0.0, 0.031, 0.0, 0.031, 0.031, 0.0, 0.031, 0.0, 0.0, 0.031, 0.0, 0.031, 0.031, 0.0, 0.031, 0.0, 0.0, 0.031, 0.0, 0.031, 0.031, 0.0, 0.031, 0.0, 0.0, 0.031, 0.0, 0.031, 0.031, 0.0, 0.031, 0.0, 0.0, 0.031, 0.0, 0.031, 0.031, 0.0, 0.031, 0.0, 0.0, 0.031, 0.0, 0.031, 0.031, 0.0, 0.031, 0.0, 0.0, 0.031, 0.0, 0.031, 0.031, 0.0, 0.031, 0.0, 0.0, 0.031, 0.0, 0.031, 0.031, 0.0, 0.031, 0.0, 0.0, 0.031, 0.0, 0.031, 0.031, 0.0, 0.031, 0.0, 0.0, 0.031, 0.0, 0.031, 0.031, 0.0, 0.031, 0.0, 0.0, 0.031, 0.0, 0.031, 0.031, 0.0, 0.031, 0.0, 0.0, 0.184, 0.816, 0.184, 1.0, 0.0, 1.0, 0.0, 0.816])
me_gaa3n_002.materials.append(mat_material)
me_gaa3n_002.update()
me_gaa3n_003 = bpy.data.meshes.new('gaa3n.003')
me_gaa3n_003.from_pydata([(0.154, 0.5846, 0.1159), (0.154, 0.432, 0.0857), (0.154, 0.5841, -0.1264), (0.154, 0.4315, -0.09615), (0.154, 0.4915, -0.3511), (0.154, 0.3618, -0.2644), (0.154, 0.3198, -0.5228), (0.154, 0.2331, -0.3931), (0.154, 0.0951, -0.6154), (0.154, 0.06486, -0.4628), (0.154, -0.1472, -0.6154), (0.154, -0.117, -0.4628), (0.154, -0.372, -0.5228), (0.154, -0.2852, -0.3931), (0.154, -0.5436, -0.3511), (0.154, -0.4139, -0.2644), (0.154, -0.6362, -0.1264), (0.154, -0.4836, -0.09615), (0.154, -0.6362, 0.1159), (0.154, -0.4836, 0.0857), (0.154, -0.5436, 0.3407), (0.154, -0.4139, 0.2539), (0.154, -0.372, 0.5123), (0.154, -0.2852, 0.3826), (0.154, -0.1472, 0.6054), (0.154, -0.117, 0.4528), (0.154, 0.0951, 0.6054), (0.154, 0.06486, 0.4528), (0.154, 0.3198, 0.5123), (0.154, 0.2331, 0.3826), (0.154, 0.4915, 0.3407), (0.154, 0.3618, 0.2539), (0.154, 0.5846, 0.1159), (0.154, 0.432, 0.0857), (0.154, 0.5846, 0.1159), (-0.2551, 0.5846, 0.1159), (0.154, 0.4915, 0.3407), (-0.2551, 0.4915, 0.3407), (0.154, 0.3198, 0.5123), (-0.2551, 0.3198, 0.5123), (0.154, 0.0951, 0.6054), (-0.2551, 0.0951, 0.6054), (0.154, -0.1472, 0.6054), (-0.2551, -0.1472, 0.6054), (0.154, -0.372, 0.5123), (-0.2551, -0.372, 0.5123), (0.154, -0.5436, 0.3407), (-0.2551, -0.5436, 0.3407), (0.154, -0.6362, 0.1159), (-0.2551, -0.6362, 0.1159), (0.154, -0.6362, -0.1264), (-0.2551, -0.6362, -0.1264), (0.154, -0.5436, -0.3511), (-0.2551, -0.5436, -0.3511), (0.154, -0.372, -0.5228), (-0.2551, -0.372, -0.5228), (0.154, -0.1472, -0.6154), (-0.2551, -0.1472, -0.6154), (0.154, 0.0951, -0.6154), (-0.2551, 0.0951, -0.6154), (0.154, 0.3198, -0.5228), (-0.2551, 0.3198, -0.5228), (0.154, 0.4915, -0.3511), (-0.2551, 0.4915, -0.3511), (0.154, 0.5841, -0.1264), (-0.2551, 0.5841, -0.1264), (0.154, 0.5846, 0.1159), (-0.2551, 0.5846, 0.1159), (-0.2551, 0.5846, 0.1159), (-0.2551, 0.5841, -0.1264), (-0.2551, 0.4915, 0.3407), (-0.2551, 0.4915, -0.3511), (-0.2551, 0.3198, 0.5123), (-0.2551, 0.3198, -0.5228), (-0.2551, 0.0951, 0.6054), (-0.2551, 0.0951, -0.6154), (-0.2551, -0.1472, 0.6054), (-0.2551, -0.1472, -0.6154), (-0.2551, -0.372, 0.5123), (-0.2551, -0.372, -0.5228), (-0.2551, -0.5436, 0.3407), (-0.2551, -0.5436, -0.3511), (-0.2551, -0.6362, 0.1159), (-0.2551, -0.6362, -0.1264), (0.141, -0.4836, 0.4528), (0.141, 0.432, 0.4528), (0.141, 0.432, -0.4628), (0.141, -0.4836, -0.4628)], [], [(0, 1, 3, 2), (2, 3, 5, 4), (4, 5, 7, 6), (6, 7, 9, 8), (8, 9, 11, 10), (10, 11, 13, 12), (12, 13, 15, 14), (14, 15, 17, 16), (16, 17, 19, 18), (18, 19, 21, 20), (20, 21, 23, 22), (22, 23, 25, 24), (24, 25, 27, 26), (26, 27, 29, 28), (28, 29, 31, 30), (30, 31, 33, 32), (34, 35, 37, 36), (36, 37, 39, 38), (38, 39, 41, 40), (40, 41, 43, 42), (42, 43, 45, 44), (44, 45, 47, 46), (46, 47, 49, 48), (48, 49, 51, 50), (50, 51, 53, 52), (52, 53, 55, 54), (54, 55, 57, 56), (56, 57, 59, 58), (58, 59, 61, 60), (60, 61, 63, 62), (62, 63, 65, 64), (64, 65, 67, 66), (68, 69, 71, 70), (70, 71, 73, 72), (72, 73, 75, 74), (74, 75, 77, 76), (76, 77, 79, 78), (78, 79, 81, 80), (80, 81, 83, 82), (85, 84, 87, 86)])
me_gaa3n_003.polygons.foreach_set('use_smooth', [True] * 40)
_uv = me_gaa3n_003.uv_layers.new(name='UVMap')
_uv.uv.foreach_set('vector', [0.031, 0.0, 0.031, 0.031, 0.0, 0.031, 0.0, 0.0, 0.031, 0.0, 0.031, 0.031, 0.0, 0.031, 0.0, 0.0, 0.031, 0.0, 0.031, 0.031, 0.0, 0.031, 0.0, 0.0, 0.031, 0.0, 0.031, 0.031, 0.0, 0.031, 0.0, 0.0, 0.031, 0.0, 0.031, 0.031, 0.0, 0.031, 0.0, 0.0, 0.031, 0.0, 0.031, 0.031, 0.0, 0.031, 0.0, 0.0, 0.031, 0.0, 0.031, 0.031, 0.0, 0.031, 0.0, 0.0, 0.031, 0.0, 0.031, 0.031, 0.0, 0.031, 0.0, 0.0, 0.031, 0.0, 0.031, 0.031, 0.0, 0.031, 0.0, 0.0, 0.031, 0.0, 0.031, 0.031, 0.0, 0.031, 0.0, 0.0, 0.031, 0.0, 0.031, 0.031, 0.0, 0.031, 0.0, 0.0, 0.031, 0.0, 0.031, 0.031, 0.0, 0.031, 0.0, 0.0, 0.031, 0.0, 0.031, 0.031, 0.0, 0.031, 0.0, 0.0, 0.031, 0.0, 0.031, 0.031, 0.0, 0.031, 0.0, 0.0, 0.031, 0.0, 0.031, 0.031, 0.0, 0.031, 0.0, 0.0, 0.031, 0.0, 0.031, 0.031, 0.0, 0.031, 0.0, 0.0, 0.031, 0.0, 0.031, 0.031, 0.0, 0.031, 0.0, 0.0, 0.031, 0.0, 0.031, 0.031, 0.0, 0.031, 0.0, 0.0, 0.031, 0.0, 0.031, 0.031, 0.0, 0.031, 0.0, 0.0, 0.031, 0.0, 0.031, 0.031, 0.0, 0.031, 0.0, 0.0, 0.031, 0.0, 0.031, 0.031, 0.0, 0.031, 0.0, 0.0, 0.031, 0.0, 0.031, 0.031, 0.0, 0.031, 0.0, 0.0, 0.031, 0.0, 0.031, 0.031, 0.0, 0.031, 0.0, 0.0, 0.031, 0.0, 0.031, 0.031, 0.0, 0.031, 0.0, 0.0, 0.031, 0.0, 0.031, 0.031, 0.0, 0.031, 0.0, 0.0, 0.031, 0.0, 0.031, 0.031, 0.0, 0.031, 0.0, 0.0, 0.031, 0.0, 0.031, 0.031, 0.0, 0.031, 0.0, 0.0, 0.031, 0.0, 0.031, 0.031, 0.0, 0.031, 0.0, 0.0, 0.031, 0.0, 0.031, 0.031, 0.0, 0.031, 0.0, 0.0, 0.031, 0.0, 0.031, 0.031, 0.0, 0.031, 0.0, 0.0, 0.031, 0.0, 0.031, 0.031, 0.0, 0.031, 0.0, 0.0, 0.031, 0.0, 0.031, 0.031, 0.0, 0.031, 0.0, 0.0, 0.031, 0.0, 0.031, 0.031, 0.0, 0.031, 0.0, 0.0, 0.031, 0.0, 0.031, 0.031, 0.0, 0.031, 0.0, 0.0, 0.031, 0.0, 0.031, 0.031, 0.0, 0.031, 0.0, 0.0, 0.031, 0.0, 0.031, 0.031, 0.0, 0.031, 0.0, 0.0, 0.031, 0.0, 0.031, 0.031, 0.0, 0.031, 0.0, 0.0, 0.031, 0.0, 0.031, 0.031, 0.0, 0.031, 0.0, 0.0, 0.031, 0.0, 0.031, 0.031, 0.0, 0.031, 0.0, 0.0, 0.184, 0.816, 0.184, 1.0, 0.0, 1.0, 0.0, 0.816])
me_gaa3n_003.materials.append(mat_material)
me_gaa3n_003.update()
me_gaa3n_004 = bpy.data.meshes.new('gaa3n.004')
me_gaa3n_004.from_pydata([(0.154, 0.5846, 0.1159), (0.154, 0.432, 0.0857), (0.154, 0.5841, -0.1264), (0.154, 0.4315, -0.09615), (0.154, 0.4915, -0.3511), (0.154, 0.3618, -0.2644), (0.154, 0.3198, -0.5228), (0.154, 0.2331, -0.3931), (0.154, 0.0951, -0.6154), (0.154, 0.06486, -0.4628), (0.154, -0.1472, -0.6154), (0.154, -0.117, -0.4628), (0.154, -0.372, -0.5228), (0.154, -0.2852, -0.3931), (0.154, -0.5436, -0.3511), (0.154, -0.4139, -0.2644), (0.154, -0.6362, -0.1264), (0.154, -0.4836, -0.09615), (0.154, -0.6362, 0.1159), (0.154, -0.4836, 0.0857), (0.154, -0.5436, 0.3407), (0.154, -0.4139, 0.2539), (0.154, -0.372, 0.5123), (0.154, -0.2852, 0.3826), (0.154, -0.1472, 0.6054), (0.154, -0.117, 0.4528), (0.154, 0.0951, 0.6054), (0.154, 0.06486, 0.4528), (0.154, 0.3198, 0.5123), (0.154, 0.2331, 0.3826), (0.154, 0.4915, 0.3407), (0.154, 0.3618, 0.2539), (0.154, 0.5846, 0.1159), (0.154, 0.432, 0.0857), (0.154, 0.5846, 0.1159), (-0.2551, 0.5846, 0.1159), (0.154, 0.4915, 0.3407), (-0.2551, 0.4915, 0.3407), (0.154, 0.3198, 0.5123), (-0.2551, 0.3198, 0.5123), (0.154, 0.0951, 0.6054), (-0.2551, 0.0951, 0.6054), (0.154, -0.1472, 0.6054), (-0.2551, -0.1472, 0.6054), (0.154, -0.372, 0.5123), (-0.2551, -0.372, 0.5123), (0.154, -0.5436, 0.3407), (-0.2551, -0.5436, 0.3407), (0.154, -0.6362, 0.1159), (-0.2551, -0.6362, 0.1159), (0.154, -0.6362, -0.1264), (-0.2551, -0.6362, -0.1264), (0.154, -0.5436, -0.3511), (-0.2551, -0.5436, -0.3511), (0.154, -0.372, -0.5228), (-0.2551, -0.372, -0.5228), (0.154, -0.1472, -0.6154), (-0.2551, -0.1472, -0.6154), (0.154, 0.0951, -0.6154), (-0.2551, 0.0951, -0.6154), (0.154, 0.3198, -0.5228), (-0.2551, 0.3198, -0.5228), (0.154, 0.4915, -0.3511), (-0.2551, 0.4915, -0.3511), (0.154, 0.5841, -0.1264), (-0.2551, 0.5841, -0.1264), (0.154, 0.5846, 0.1159), (-0.2551, 0.5846, 0.1159), (-0.2551, 0.5846, 0.1159), (-0.2551, 0.5841, -0.1264), (-0.2551, 0.4915, 0.3407), (-0.2551, 0.4915, -0.3511), (-0.2551, 0.3198, 0.5123), (-0.2551, 0.3198, -0.5228), (-0.2551, 0.0951, 0.6054), (-0.2551, 0.0951, -0.6154), (-0.2551, -0.1472, 0.6054), (-0.2551, -0.1472, -0.6154), (-0.2551, -0.372, 0.5123), (-0.2551, -0.372, -0.5228), (-0.2551, -0.5436, 0.3407), (-0.2551, -0.5436, -0.3511), (-0.2551, -0.6362, 0.1159), (-0.2551, -0.6362, -0.1264), (0.141, -0.4836, 0.4528), (0.141, 0.432, 0.4528), (0.141, 0.432, -0.4628), (0.141, -0.4836, -0.4628)], [], [(0, 1, 3, 2), (2, 3, 5, 4), (4, 5, 7, 6), (6, 7, 9, 8), (8, 9, 11, 10), (10, 11, 13, 12), (12, 13, 15, 14), (14, 15, 17, 16), (16, 17, 19, 18), (18, 19, 21, 20), (20, 21, 23, 22), (22, 23, 25, 24), (24, 25, 27, 26), (26, 27, 29, 28), (28, 29, 31, 30), (30, 31, 33, 32), (34, 35, 37, 36), (36, 37, 39, 38), (38, 39, 41, 40), (40, 41, 43, 42), (42, 43, 45, 44), (44, 45, 47, 46), (46, 47, 49, 48), (48, 49, 51, 50), (50, 51, 53, 52), (52, 53, 55, 54), (54, 55, 57, 56), (56, 57, 59, 58), (58, 59, 61, 60), (60, 61, 63, 62), (62, 63, 65, 64), (64, 65, 67, 66), (68, 69, 71, 70), (70, 71, 73, 72), (72, 73, 75, 74), (74, 75, 77, 76), (76, 77, 79, 78), (78, 79, 81, 80), (80, 81, 83, 82), (85, 84, 87, 86)])
me_gaa3n_004.polygons.foreach_set('use_smooth', [True] * 40)
_uv = me_gaa3n_004.uv_layers.new(name='UVMap')
_uv.uv.foreach_set('vector', [0.031, 0.0, 0.031, 0.031, 0.0, 0.031, 0.0, 0.0, 0.031, 0.0, 0.031, 0.031, 0.0, 0.031, 0.0, 0.0, 0.031, 0.0, 0.031, 0.031, 0.0, 0.031, 0.0, 0.0, 0.031, 0.0, 0.031, 0.031, 0.0, 0.031, 0.0, 0.0, 0.031, 0.0, 0.031, 0.031, 0.0, 0.031, 0.0, 0.0, 0.031, 0.0, 0.031, 0.031, 0.0, 0.031, 0.0, 0.0, 0.031, 0.0, 0.031, 0.031, 0.0, 0.031, 0.0, 0.0, 0.031, 0.0, 0.031, 0.031, 0.0, 0.031, 0.0, 0.0, 0.031, 0.0, 0.031, 0.031, 0.0, 0.031, 0.0, 0.0, 0.031, 0.0, 0.031, 0.031, 0.0, 0.031, 0.0, 0.0, 0.031, 0.0, 0.031, 0.031, 0.0, 0.031, 0.0, 0.0, 0.031, 0.0, 0.031, 0.031, 0.0, 0.031, 0.0, 0.0, 0.031, 0.0, 0.031, 0.031, 0.0, 0.031, 0.0, 0.0, 0.031, 0.0, 0.031, 0.031, 0.0, 0.031, 0.0, 0.0, 0.031, 0.0, 0.031, 0.031, 0.0, 0.031, 0.0, 0.0, 0.031, 0.0, 0.031, 0.031, 0.0, 0.031, 0.0, 0.0, 0.031, 0.0, 0.031, 0.031, 0.0, 0.031, 0.0, 0.0, 0.031, 0.0, 0.031, 0.031, 0.0, 0.031, 0.0, 0.0, 0.031, 0.0, 0.031, 0.031, 0.0, 0.031, 0.0, 0.0, 0.031, 0.0, 0.031, 0.031, 0.0, 0.031, 0.0, 0.0, 0.031, 0.0, 0.031, 0.031, 0.0, 0.031, 0.0, 0.0, 0.031, 0.0, 0.031, 0.031, 0.0, 0.031, 0.0, 0.0, 0.031, 0.0, 0.031, 0.031, 0.0, 0.031, 0.0, 0.0, 0.031, 0.0, 0.031, 0.031, 0.0, 0.031, 0.0, 0.0, 0.031, 0.0, 0.031, 0.031, 0.0, 0.031, 0.0, 0.0, 0.031, 0.0, 0.031, 0.031, 0.0, 0.031, 0.0, 0.0, 0.031, 0.0, 0.031, 0.031, 0.0, 0.031, 0.0, 0.0, 0.031, 0.0, 0.031, 0.031, 0.0, 0.031, 0.0, 0.0, 0.031, 0.0, 0.031, 0.031, 0.0, 0.031, 0.0, 0.0, 0.031, 0.0, 0.031, 0.031, 0.0, 0.031, 0.0, 0.0, 0.031, 0.0, 0.031, 0.031, 0.0, 0.031, 0.0, 0.0, 0.031, 0.0, 0.031, 0.031, 0.0, 0.031, 0.0, 0.0, 0.031, 0.0, 0.031, 0.031, 0.0, 0.031, 0.0, 0.0, 0.031, 0.0, 0.031, 0.031, 0.0, 0.031, 0.0, 0.0, 0.031, 0.0, 0.031, 0.031, 0.0, 0.031, 0.0, 0.0, 0.031, 0.0, 0.031, 0.031, 0.0, 0.031, 0.0, 0.0, 0.031, 0.0, 0.031, 0.031, 0.0, 0.031, 0.0, 0.0, 0.031, 0.0, 0.031, 0.031, 0.0, 0.031, 0.0, 0.0, 0.031, 0.0, 0.031, 0.031, 0.0, 0.031, 0.0, 0.0, 0.184, 0.816, 0.184, 1.0, 0.0, 1.0, 0.0, 0.816])
me_gaa3n_004.materials.append(mat_material)
me_gaa3n_004.update()

# ---- objects
ob_gaa3n = bpy.data.objects.new('gaa3n', me_gaa3n)
ob_gaa3n_001 = bpy.data.objects.new('gaa3n.001', me_gaa3n_001)
ob_gaa3n_002 = bpy.data.objects.new('gaa3n.002', me_gaa3n_002)
ob_gaa3n_003 = bpy.data.objects.new('gaa3n.003', me_gaa3n_003)
ob_gaa3n_004 = bpy.data.objects.new('gaa3n.004', me_gaa3n_004)

# ---- transforms, parenting, visibility, modifiers, constraints
ob_gaa3n.location = (0.0, 0.0, 0.0)
ob_gaa3n_001.location = (0.7834, 1.237, 0.1212)
ob_gaa3n_001.scale = (0.536, 0.536, 0.536)
ob_gaa3n_002.location = (0.7834, -1.224, 0.1212)
ob_gaa3n_002.scale = (0.536, 0.536, 0.536)
ob_gaa3n_003.location = (-0.7834, 1.237, 0.1212)
ob_gaa3n_003.scale = (-0.536, 0.536, 0.536)
ob_gaa3n_004.location = (-0.7834, -1.224, 0.1212)
ob_gaa3n_004.scale = (-0.536, 0.536, 0.536)

# ---- collection membership
col_collection.objects.link(ob_gaa3n)
col_collection.objects.link(ob_gaa3n_001)
col_collection.objects.link(ob_gaa3n_002)
col_collection.objects.link(ob_gaa3n_003)
col_collection.objects.link(ob_gaa3n_004)

# ---- scene / render settings (as saved in the file)
scene.frame_start = 1; scene.frame_end = 250; scene.frame_set(1)
scene.render.engine = 'BLENDER_EEVEE_NEXT'
scene.cycles.sampling_pattern = 'TABULATED_SOBOL'
bpy.context.view_layer.update()

# ---- added for rendering (the .blend has no active camera and no usable light): camera, sun
cam_auto = bpy.data.cameras.new('AutoCamera')
cam_auto.lens = 50.0
cam_auto.sensor_width = 36.0
cam_auto.clip_end = 1000.0
ob_auto_camera = bpy.data.objects.new('AutoCamera', cam_auto)
scene.collection.objects.link(ob_auto_camera)
ob_auto_camera.location = (4.5477, -5.408, 4.34533)
ob_auto_camera.rotation_euler = (1.09748, -7.21219e-08, 0.694738)
scene.camera = ob_auto_camera
light_auto_sun = bpy.data.lights.new('AutoSun', 'SUN')
light_auto_sun.energy = 3.0
light_auto_sun.angle = 0.0523599
ob_auto_sun = bpy.data.objects.new('AutoSun', light_auto_sun)
scene.collection.objects.link(ob_auto_sun)
ob_auto_sun.rotation_euler = (0.872665, 0.174533, 0.523599)
bpy.context.view_layer.update()
